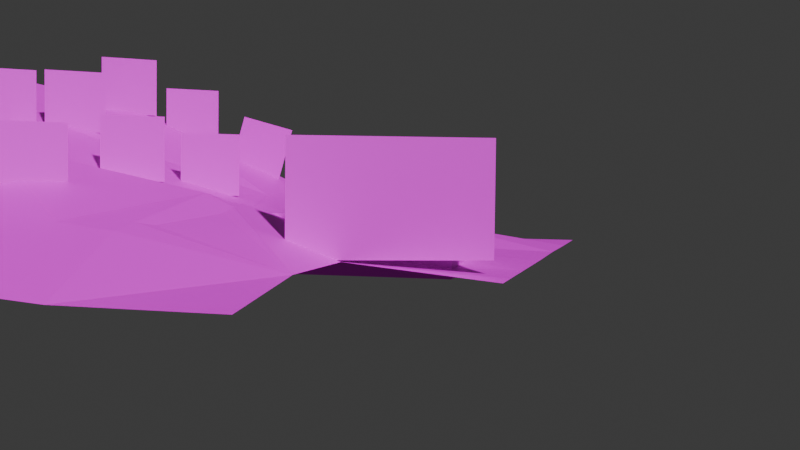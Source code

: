 # Source: island.blend  (saved by Blender 4.3.32; exported with 4.5.12 LTS)
import bpy
from mathutils import Matrix  # noqa: F401  (used for matrix-valued properties, if any)

bpy.ops.wm.read_factory_settings(use_empty=True)
scene = bpy.context.scene
scene.name = 'Scene'

# ---- collections
col_collection = bpy.data.collections.new('Collection'); scene.collection.children.link(col_collection)

# ---- images (referenced by path relative to the original .blend; pixels are not part of the script)
import os
ASSET_DIR = os.environ.get("B2B_ASSET_DIR", "")  # directory of the original .blend (textures are referenced by path, not embedded)
HERE = os.path.dirname(os.path.abspath(__file__))  # packed textures are extracted next to this script under _unpacked/

def load_image(name, relpath, width, height, colorspace="sRGB"):
    """Load a texture the original file referenced (path relative to the .blend, or extracted next to this script)."""
    p = next((c for c in (os.path.join(HERE, relpath), os.path.join(ASSET_DIR, relpath)) if relpath and os.path.exists(c)), "")
    if p:
        img = bpy.data.images.load(p, check_existing=True)
        img.name = name
    else:  # same state as the original file: an image datablock whose file is absent (Cycles renders it pink)
        img = bpy.data.images.new(name, width, height)
        img.source = "FILE"
        img.filepath = "//" + (relpath or name)
    img.colorspace_settings.name = colorspace
    return img
img_grass2_png = load_image('grass2.png', 'grass2.png', 1024, 1024, 'sRGB')
img_sand_png = load_image('sand.png', 'sand.png', 1024, 1024, 'sRGB')
img_pier_png = load_image('pier.png', 'pier.png', 1024, 1024, 'sRGB')
img_palm_png = load_image('palm.png', 'palm.png', 1024, 1024, 'sRGB')
img_ship_png = load_image('ship.png', 'ship.png', 1024, 1024, 'sRGB')

# ---- materials (node trees are filled in below, after node groups)
mat_material = bpy.data.materials.new('Material')
mat_material.alpha_threshold = 0.0
mat_material.roughness = 0.5
mat_material.line_color = (0.0, 0.0, 0.0, 1.0)
mat_sand = bpy.data.materials.new('Sand')
mat_fakewater = bpy.data.materials.new('FakeWater')
mat_material_001 = bpy.data.materials.new('Material.001')
mat_bush = bpy.data.materials.new('Bush')
mat_ship = bpy.data.materials.new('Ship')

# ---- material node trees
mat_material.use_nodes = True; mat_material.node_tree.nodes.clear()
_N = mat_material.node_tree.nodes; _L = mat_material.node_tree.links
n0 = _N.new('ShaderNodeOutputMaterial'); n0.name = 'Material Output'; n0.location = (300, 300)
n1 = _N.new('ShaderNodeBsdfPrincipled'); n1.name = 'Principled BSDF'; n1.location = (10, 300)
n1.inputs[3].default_value = 1.45
n2 = _N.new('ShaderNodeTexImage'); n2.name = 'Image Texture'; n2.location = (-280, 280)
n2.image = img_grass2_png
_L.new(n1.outputs[0], n0.inputs[0])
_L.new(n2.outputs[0], n1.inputs[0])
n0.is_active_output = True
mat_sand.use_nodes = True; mat_sand.node_tree.nodes.clear()
_N = mat_sand.node_tree.nodes; _L = mat_sand.node_tree.links
n0 = _N.new('ShaderNodeBsdfPrincipled'); n0.name = 'Principled BSDF'; n0.location = (10, 300)
n1 = _N.new('ShaderNodeOutputMaterial'); n1.name = 'Material Output'; n1.location = (300, 300)
n2 = _N.new('ShaderNodeTexImage'); n2.name = 'Image Texture'; n2.location = (-280, 280)
n2.image = img_sand_png
_L.new(n0.outputs[0], n1.inputs[0])
_L.new(n2.outputs[0], n0.inputs[0])
n1.is_active_output = True
mat_fakewater.use_nodes = True; mat_fakewater.node_tree.nodes.clear()
_N = mat_fakewater.node_tree.nodes; _L = mat_fakewater.node_tree.links
n0 = _N.new('ShaderNodeBsdfPrincipled'); n0.name = 'Principled BSDF'; n0.location = (10, 300)
n0.inputs[0].default_value = (0.0, 0.01015, 0.8003, 1.0)
n1 = _N.new('ShaderNodeOutputMaterial'); n1.name = 'Material Output'; n1.location = (300, 300)
_L.new(n0.outputs[0], n1.inputs[0])
n1.is_active_output = True
mat_material_001.use_nodes = True; mat_material_001.node_tree.nodes.clear()
_N = mat_material_001.node_tree.nodes; _L = mat_material_001.node_tree.links
n0 = _N.new('ShaderNodeBsdfPrincipled'); n0.name = 'Principled BSDF'; n0.location = (10, 300)
n1 = _N.new('ShaderNodeOutputMaterial'); n1.name = 'Material Output'; n1.location = (300, 300)
n2 = _N.new('ShaderNodeTexImage'); n2.name = 'Image Texture'; n2.location = (-280, 280)
n2.image = img_pier_png
_L.new(n0.outputs[0], n1.inputs[0])
_L.new(n2.outputs[0], n0.inputs[0])
n1.is_active_output = True
mat_bush.use_nodes = True; mat_bush.node_tree.nodes.clear()
_N = mat_bush.node_tree.nodes; _L = mat_bush.node_tree.links
n0 = _N.new('ShaderNodeBsdfPrincipled'); n0.name = 'Principled BSDF'; n0.location = (10, 300)
n1 = _N.new('ShaderNodeOutputMaterial'); n1.name = 'Material Output'; n1.location = (300, 300)
n2 = _N.new('ShaderNodeTexImage'); n2.name = 'Image Texture'; n2.location = (-604, 266)
n2.image = img_palm_png
n3 = _N.new('ShaderNodeValToRGB'); n3.name = 'Color Ramp'; n3.location = (-279, 201)
while len(n3.color_ramp.elements) > 1: n3.color_ramp.elements.remove(n3.color_ramp.elements[-1])
n3.color_ramp.elements[0].position = 0.0; n3.color_ramp.elements[0].color = (0.0, 0.0, 0.0, 1.0)
_e = n3.color_ramp.elements.new(1.0); _e.color = (1.0, 1.0, 1.0, 1.0)
_L.new(n0.outputs[0], n1.inputs[0])
_L.new(n2.outputs[0], n0.inputs[0])
_L.new(n3.outputs[0], n0.inputs[4])
_L.new(n2.outputs[1], n3.inputs[0])
n1.is_active_output = True
mat_ship.use_nodes = True; mat_ship.node_tree.nodes.clear()
_N = mat_ship.node_tree.nodes; _L = mat_ship.node_tree.links
n0 = _N.new('ShaderNodeBsdfPrincipled'); n0.name = 'Principled BSDF'; n0.location = (-86, 294)
n1 = _N.new('ShaderNodeOutputMaterial'); n1.name = 'Material Output'; n1.location = (204, 294)
n2 = _N.new('ShaderNodeTexImage'); n2.name = 'Image Texture'; n2.location = (-718, 293)
n2.image = img_ship_png
n3 = _N.new('ShaderNodeValToRGB'); n3.name = 'Color Ramp'; n3.location = (-366, 225)
while len(n3.color_ramp.elements) > 1: n3.color_ramp.elements.remove(n3.color_ramp.elements[-1])
n3.color_ramp.elements[0].position = 0.0; n3.color_ramp.elements[0].color = (0.0, 0.0, 0.0, 1.0)
_e = n3.color_ramp.elements.new(1.0); _e.color = (1.0, 1.0, 1.0, 1.0)
_L.new(n0.outputs[0], n1.inputs[0])
_L.new(n2.outputs[0], n0.inputs[0])
_L.new(n3.outputs[0], n0.inputs[4])
_L.new(n2.outputs[1], n3.inputs[0])
n1.is_active_output = True

# ---- world
world_world = bpy.data.worlds.new('World'); scene.world = world_world
world_world.use_nodes = True; world_world.node_tree.nodes.clear()
_N = world_world.node_tree.nodes; _L = world_world.node_tree.links
n0 = _N.new('ShaderNodeOutputWorld'); n0.name = 'World Output'; n0.location = (300, 300)
n1 = _N.new('ShaderNodeBackground'); n1.name = 'Background'; n1.location = (10, 300)
n1.inputs[0].default_value = (0.05088, 0.05088, 0.05088, 1.0)
_L.new(n1.outputs[0], n0.inputs[0])
n0.is_active_output = True
world_world.color = (0.05088, 0.05088, 0.05088)
world_world.sun_shadow_jitter_overblur = 0.0

# ---- cameras
cam_camera = bpy.data.cameras.new('Camera')

# ---- meshes
me_plane_001 = bpy.data.meshes.new('Plane.001')
me_plane_001.from_pydata([(-2.5, -2.5, 0.0), (-2.5, 2.5, 0.0), (2.5, 2.5, 0.0), (-2.499, -0.0003083, -0.002578), (-0.0002173, -2.5, 0.003005), (2.5, 0.0, 0.0), (-0.0008855, 2.5, 0.002261), (-0.5087, -0.1362, 0.7821), (-2.5, -1.25, 0.0), (2.499, 1.25, 0.002547), (-1.25, 2.5, 0.0), (-2.5, 1.25, 0.0), (-1.25, -2.5, 0.0), (1.249, 2.499, 0.004416), (-0.3009, 1.153, 0.5822), (-0.2331, -1.311, 0.361), (-1.477, -0.06358, 0.3419), (1.054, -0.04407, 0.3045), (1.159, -1.263, 0.2074), (-1.326, -1.273, 0.1109), (-1.329, 1.228, 0.1208), (1.085, 1.21, 0.3218), (-2.5, -1.875, 0.0), (2.5, 1.875, 0.0), (-1.875, 2.5, 0.0), (-2.5, 0.6249, -0.0004321), (-0.625, -2.5, 0.0), (2.5, -0.625, 0.0), (0.625, 2.5, 0.0), (-0.1779, 1.909, 0.3996), (-0.4205, -0.7375, 0.6464), (-1.925, -0.0167, 0.06904), (0.2476, -0.0467, 0.633), (-2.5, -0.6252, -0.001409), (0.625, -2.5, 0.0), (2.5, 0.625, 0.0), (-0.625, 2.5, 0.0), (-2.5, 1.875, 0.0), (-1.875, -2.5, 0.0), (1.875, 2.5, 0.0), (-0.4859, 0.5165, 0.9484), (-0.0663, -1.875, 0.2168), (-1.044, -0.1131, 0.6419), (1.815, -0.01323, 0.09806), (1.202, -0.5365, 0.3363), (1.247, -1.876, 0.006504), (0.4351, -1.297, 0.2997), (1.839, -1.234, 0.06447), (-1.429, -0.6762, 0.2684), (-1.252, -1.876, 0.000901), (-1.875, -1.252, -0.003949), (-0.8078, -1.3, 0.2787), (-1.253, 1.874, 0.004935), (-1.431, 0.5745, 0.2744), (-1.877, 1.249, 0.001428), (-0.8151, 1.199, 0.3016), (1.208, 1.844, 0.231), (1.056, 0.5792, 0.3113), (0.4327, 1.203, 0.3071), (1.836, 1.253, 0.1442), (1.836, 0.6165, 0.06508), (0.3057, 0.6165, 0.7723), (0.5854, 1.867, 0.06631), (-0.9773, 0.5319, 0.5566), (-1.907, 0.6142, 0.04409), (-1.875, 1.875, 0.0), (-0.6607, -1.884, 0.05849), (-1.875, -1.875, 0.0), (-1.905, -0.6364, 0.03913), (1.874, -1.875, 0.001238), (0.5867, -1.883, 0.06375), (0.2747, -0.7156, 0.543), (1.836, -0.6332, 0.06539), (-0.9707, -0.7189, 0.5281), (-0.667, 1.868, 0.07191), (1.874, 1.875, 0.006884), (-1.453, 0.2768, 0.3059), (-0.1313, 2.065, 0.295), (-0.134, -1.646, 0.2754), (-0.8, 1.267, 0.2781), (-0.8814, 1.203, 0.2783), (1.216, -0.03752, 0.2606), (-0.3342, 1.896, 0.2949), (-1.563, -0.05462, 0.2898), (1.134, 1.461, 0.2858), (0.4903, 1.454, 0.2163), (1.336, -0.557, 0.279), (-1.532, -0.6676, 0.2191), (1.168, -1.12, 0.2328), (0.12, 1.893, 0.2696), (0.1091, 1.893, 0.2743), (1.342, 1.225, 0.2611), (-0.7854, -1.389, 0.2451), (0.9224, -1.275, 0.2376), (-1.358, -1.086, 0.1602), (-1.357, 0.5676, 0.3206), (0.4875, -1.5, 0.2182), (1.333, 0.5924, 0.2239), (-0.9601, -1.292, 0.2294), (-0.4131, -1.63, 0.2078), (0.07576, -1.599, 0.2658), (0.3128, -1.604, 0.2227), (1.321, -0.4248, 0.2885), (1.413, 0.9004, 0.2354), (1.226, -1.067, 0.2206), (1.337, -0.6714, 0.2558), (1.154, 0.2916, 0.2769), (1.302, 0.3958, 0.2313), (0.06313, 2.044, 0.2829), (0.3111, 1.544, 0.2545), (0.6149, -1.436, 0.2231), (-1.111, 0.9499, 0.2739), (-1.596, -0.3887, 0.2313), (1.3, 1.363, 0.2419)], [], [(75, 23, 2, 39), (74, 82, 77, 6, 36), (73, 30, 7, 42), (72, 27, 5, 43), (71, 44, 17, 32), (70, 45, 18, 93, 110, 96), (68, 87, 112, 83, 31), (67, 49, 19, 50), (66, 41, 78, 99, 92), (65, 52, 10, 24), (64, 53, 20, 54), (63, 40, 14, 55), (62, 56, 13, 28), (61, 57, 21, 58), (60, 35, 9, 59), (57, 97, 103, 91, 21), (17, 81, 106, 107, 97, 57), (43, 5, 35, 60), (40, 61, 58, 14), (7, 32, 61, 40), (32, 17, 57, 61), (29, 90, 89, 77), (14, 58, 85, 109, 90, 29), (58, 21, 84, 85), (53, 95, 111, 80, 20), (16, 42, 63, 95, 76), (42, 7, 40, 63), (25, 64, 54, 11), (3, 31, 64, 25), (31, 83, 76, 53, 64), (37, 65, 24, 1), (11, 54, 65, 37), (54, 20, 52, 65), (49, 66, 92, 98, 19), (12, 26, 66, 49), (26, 4, 41, 66), (22, 67, 50, 8), (0, 38, 67, 22), (38, 12, 49, 67), (33, 68, 31, 3), (8, 50, 68, 33), (50, 19, 94, 87, 68), (45, 69, 47, 18), (41, 70, 96, 101, 100, 78), (4, 34, 70, 41), (30, 71, 32, 7), (15, 46, 71, 30), (46, 93, 88, 44, 71), (44, 86, 102, 81, 17), (18, 47, 72, 86, 105, 104, 88), (48, 73, 42, 16), (19, 98, 94), (51, 15, 30, 73), (52, 74, 36, 10), (20, 80, 79, 74, 52), (55, 14, 29, 82, 79), (56, 75, 39, 13), (21, 91, 113, 84), (59, 9, 23, 75), (76, 95, 53), (92, 99, 78, 15, 51), (78, 100, 101, 96, 46, 15), (76, 83, 16), (88, 93, 18), (81, 102, 86, 72, 43), (98, 92, 51), (91, 103, 97, 60, 59), (88, 104, 105, 86, 44), (97, 107, 106, 81, 43, 60), (77, 82, 29), (94, 98, 51, 73, 48), (77, 89, 62, 28, 6), (79, 80, 55), (90, 109, 85, 62, 89), (96, 110, 93, 46), (79, 82, 74), (87, 94, 48), (85, 84, 56, 62), (80, 111, 95, 63, 55), (83, 112, 87, 48, 16), (84, 113, 91, 59, 75, 56)])
me_plane_001.polygons.foreach_set('material_index', [1, 1, 0, 1, 0, 1, 1, 1, 1, 1, 1, 0, 1, 0, 1, 0, 0, 1, 0, 0, 0, 1, 0, 0, 1, 0, 0, 1, 1, 1, 1, 1, 1, 1, 1, 1, 1, 1, 1, 1, 1, 1, 1, 1, 1, 0, 0, 0, 0, 1, 0, 1, 0, 1, 1, 0, 1, 0, 1, 1, 0, 0, 0, 1, 1, 0, 1, 0, 1, 1, 0, 1, 0, 1, 0, 1, 0, 1, 0, 0, 1])
_uv = me_plane_001.uv_layers.new(name='UVMap')
_uv.uv.foreach_set('vector', [4.849, 3.981, 5.969, 3.8, 5.974, 5.142, 4.677, 5.376, -0.5007, 4.374, 0.2252, 4.651, 0.605, 5.057, 0.7136, 5.83, -0.5394, 5.613, -1.164, -1.227, -0.159, -0.6239, -0.307, 0.7025, -1.751, -0.4387, 4.085, -0.391, 6.243, -0.2111, 6.445, 0.7512, 4.423, 0.6288, 1.235, -0.1025, 2.602, 0.1015, 2.771, 0.9859, 1.77, 1.578, 1.625, -3.192, 2.801, -3.087, 2.574, -1.698, 2.178, -1.756, 1.67, -2.168, 1.453, -2.33, -3.206, -1.893, -2.289, -1.67, -2.623, -1.359, -2.784, -0.916, -3.585, -1.108, -2.612, -3.591, -1.411, -3.403, -1.588, -2.282, -2.769, -2.52, -0.3819, -3.464, 0.4452, -3.258, 0.3049, -2.78, -0.1063, -2.841, -0.7333, -2.422, -3.122, 4.065, -1.804, 4.118, -1.831, 5.572, -3.192, 5.556, -3.497, 0.3582, -2.587, 1.036, -2.044, 2.599, -2.991, 1.773, -1.797, 1.033, -0.2279, 2.016, 0.2676, 3.325, -0.9113, 2.931, 2.111, 5.052, 3.548, 4.632, 3.291, 5.877, 1.913, 5.978, 2.07, 2.775, 3.478, 1.833, 3.481, 3.291, 1.981, 3.83, 5.006, 1.351, 6.384, 1.6, 6.582, 2.24, 5.724, 2.012, 3.478, 1.833, 4.021, 1.662, 4.302, 2.159, 4.248, 2.854, 3.481, 3.291, 2.771, 0.9859, 3.123, 0.91, 3.352, 1.382, 3.761, 1.428, 4.021, 1.662, 3.478, 1.833, 4.423, 0.6288, 6.445, 0.7512, 6.384, 1.6, 5.006, 1.351, -0.2279, 2.016, 2.07, 2.775, 1.981, 3.83, 0.2676, 3.325, -0.307, 0.7025, 1.77, 1.578, 2.07, 2.775, -0.2279, 2.016, 1.77, 1.578, 2.771, 0.9859, 3.478, 1.833, 2.07, 2.775, 0.5662, 4.781, 1.147, 4.883, 1.169, 4.887, 0.605, 5.057, 0.2676, 3.325, 1.981, 3.83, 2.03, 4.291, 1.628, 4.365, 1.147, 4.883, 0.5662, 4.781, 1.981, 3.83, 3.481, 3.291, 3.508, 3.822, 2.03, 4.291, -2.587, 1.036, -2.458, 1.035, -1.746, 2.096, -1.057, 2.889, -2.044, 2.599, -2.594, -0.8706, -1.751, -0.4387, -1.797, 1.033, -2.458, 1.035, -2.59, 0.1462, -1.751, -0.4387, -0.307, 0.7025, -0.2279, 2.016, -1.797, 1.033, -4.648, 0.8081, -3.497, 0.3582, -2.991, 1.773, -4.304, 2.47, -4.923, -0.6825, -3.585, -1.108, -3.497, 0.3582, -4.648, 0.8081, -3.585, -1.108, -2.784, -0.916, -2.59, 0.1462, -2.587, 1.036, -3.497, 0.3582, -4.401, 3.875, -3.122, 4.065, -3.192, 5.556, -4.468, 5.459, -4.304, 2.47, -2.991, 1.773, -3.122, 4.065, -4.401, 3.875, -2.991, 1.773, -2.044, 2.599, -1.804, 4.118, -3.122, 4.065, -1.411, -3.403, -0.3819, -3.464, -0.7333, -2.422, -1.029, -2.248, -1.588, -2.282, -1.783, -4.609, -0.5411, -4.713, -0.3819, -3.464, -1.411, -3.403, -0.5411, -4.713, 0.465, -4.592, 0.4452, -3.258, -0.3819, -3.464, -3.974, -4.255, -2.612, -3.591, -2.769, -2.52, -4.301, -3.093, -4.275, -4.997, -3.036, -4.617, -2.612, -3.591, -3.974, -4.255, -3.036, -4.617, -1.783, -4.609, -1.411, -3.403, -2.612, -3.591, -4.7, -2.185, -3.206, -1.893, -3.585, -1.108, -4.923, -0.6825, -4.301, -3.093, -2.769, -2.52, -3.206, -1.893, -4.7, -2.185, -2.769, -2.52, -1.588, -2.282, -1.729, -2.072, -2.289, -1.67, -3.206, -1.893, 2.801, -3.087, 4.067, -2.837, 3.853, -1.383, 2.574, -1.698, 0.4452, -3.258, 1.625, -3.192, 1.453, -2.33, 1.127, -2.594, 0.688, -2.629, 0.3049, -2.78, 0.465, -4.592, 1.371, -4.647, 1.625, -3.192, 0.4452, -3.258, -0.159, -0.6239, 1.235, -0.1025, 1.77, 1.578, -0.307, 0.7025, 0.09977, -2.082, 1.363, -1.875, 1.235, -0.1025, -0.159, -0.6239, 1.363, -1.875, 2.178, -1.756, 2.58, -1.344, 2.602, 0.1015, 1.235, -0.1025, 2.602, 0.1015, 2.915, -0.002563, 2.986, 0.2223, 3.123, 0.91, 2.771, 0.9859, 2.574, -1.698, 3.853, -1.383, 4.085, -0.391, 2.915, -0.002563, 2.919, -0.2682, 2.697, -1.208, 2.58, -1.344, -2.038, -1.609, -1.164, -1.227, -1.751, -0.4387, -2.594, -0.8706, -1.588, -2.282, -1.029, -2.248, -1.729, -2.072, -0.7966, -2.234, 0.09977, -2.082, -0.159, -0.6239, -1.164, -1.227, -1.804, 4.118, -0.5007, 4.374, -0.5394, 5.613, -1.831, 5.572, -2.044, 2.599, -1.057, 2.889, -0.8693, 3.079, -0.5007, 4.374, -1.804, 4.118, -0.9113, 2.931, 0.2676, 3.325, 0.5662, 4.781, 0.2252, 4.651, -0.8693, 3.079, 3.548, 4.632, 4.849, 3.981, 4.677, 5.376, 3.291, 5.877, 3.481, 3.291, 4.248, 2.854, 4.026, 3.298, 3.508, 3.822, 5.724, 2.012, 6.582, 2.24, 5.969, 3.8, 4.849, 3.981, -2.59, 0.1462, -2.458, 1.035, -2.587, 1.036, -0.7333, -2.422, -0.1063, -2.841, 0.3049, -2.78, 0.09977, -2.082, -0.7966, -2.234, 0.3049, -2.78, 0.688, -2.629, 1.127, -2.594, 1.453, -2.33, 1.363, -1.875, 0.09977, -2.082, -2.59, 0.1462, -2.784, -0.916, -2.594, -0.8706, 2.58, -1.344, 2.178, -1.756, 2.574, -1.698, 3.123, 0.91, 2.986, 0.2223, 2.915, -0.002563, 4.085, -0.391, 4.423, 0.6288, -1.029, -2.248, -0.7333, -2.422, -0.7966, -2.234, 4.248, 2.854, 4.302, 2.159, 4.021, 1.662, 5.006, 1.351, 5.724, 2.012, 2.58, -1.344, 2.697, -1.208, 2.919, -0.2682, 2.915, -0.002563, 2.602, 0.1015, 4.021, 1.662, 3.761, 1.428, 3.352, 1.382, 3.123, 0.91, 4.423, 0.6288, 5.006, 1.351, 0.605, 5.057, 0.2252, 4.651, 0.5662, 4.781, -1.729, -2.072, -1.029, -2.248, -0.7966, -2.234, -1.164, -1.227, -2.038, -1.609, 0.605, 5.057, 1.169, 4.887, 2.111, 5.052, 1.913, 5.978, 0.7136, 5.83, -0.8693, 3.079, -1.057, 2.889, -0.9113, 2.931, 1.147, 4.883, 1.628, 4.365, 2.03, 4.291, 2.111, 5.052, 1.169, 4.887, 1.453, -2.33, 1.67, -2.168, 2.178, -1.756, 1.363, -1.875, -0.8693, 3.079, 0.2252, 4.651, -0.5007, 4.374, -2.289, -1.67, -1.729, -2.072, -2.038, -1.609, 2.03, 4.291, 3.508, 3.822, 3.548, 4.632, 2.111, 5.052, -1.057, 2.889, -1.746, 2.096, -2.458, 1.035, -1.797, 1.033, -0.9113, 2.931, -2.784, -0.916, -2.623, -1.359, -2.289, -1.67, -2.038, -1.609, -2.594, -0.8706, 3.508, 3.822, 4.026, 3.298, 4.248, 2.854, 5.724, 2.012, 4.849, 3.981, 3.548, 4.632])
me_plane_001.materials.append(mat_material)
me_plane_001.materials.append(mat_sand)
me_plane_001.update()
me_plane = bpy.data.meshes.new('Plane')
me_plane.from_pydata([(-1.0, -1.0, 0.0), (1.0, -1.0, 0.0), (-1.0, 1.0, 0.0), (1.0, 1.0, 0.0)], [], [(0, 1, 3, 2)])
_uv = me_plane.uv_layers.new(name='UVMap')
_uv.uv.foreach_set('vector', [0.0, 0.0, 1.0, 0.0, 1.0, 1.0, 0.0, 1.0])
me_plane.materials.append(mat_fakewater)
me_plane.update()
me_cube = bpy.data.meshes.new('Cube')
me_cube.from_pydata([(-0.25, -0.25, 0.1112), (-0.25, -0.25, 0.25), (-0.25, 0.25, 0.1112), (-0.25, 0.25, 0.25), (0.25, -0.25, 0.1112), (0.25, -0.25, 0.25), (0.25, 0.25, 0.1112), (0.25, 0.25, 0.25), (0.6004, 0.25, 0.25), (0.6004, 0.25, 0.1112), (0.6004, -0.25, 0.1112), (0.6004, -0.25, 0.25), (-0.4057, 0.25, 0.1112), (-0.4057, -0.25, 0.1112), (-0.4057, -0.25, 0.25), (-0.4057, 0.25, 0.25), (-0.25, 0.25, -0.01705), (-0.25, -0.25, -0.01705), (0.25, 0.25, -0.01705), (0.25, -0.25, -0.01705), (0.6004, -0.25, -0.01705), (0.6004, 0.25, -0.01705), (-0.4057, 0.25, -0.01705), (-0.4057, -0.25, -0.01705)], [], [(1, 3, 15, 14), (2, 3, 7, 6), (5, 4, 10, 11), (4, 5, 1, 0), (9, 10, 20, 21), (7, 3, 1, 5), (9, 8, 11, 10), (2, 6, 18, 16), (7, 5, 11, 8), (6, 7, 8, 9), (13, 14, 15, 12), (0, 13, 23, 17), (3, 2, 12, 15), (0, 1, 14, 13), (16, 18, 19, 17), (19, 18, 21, 20), (16, 17, 23, 22), (13, 12, 22, 23), (6, 9, 21, 18), (12, 2, 16, 22), (10, 4, 19, 20), (4, 0, 17, 19)])
_uv = me_cube.uv_layers.new(name='UVMap')
_uv.uv.foreach_set('vector', [0.2524, 0.353, 0.2524, 0.706, 0.1425, 0.706, 0.1425, 0.353, 0.2524, 0.706, 0.2524, 0.804, 0.6055, 0.804, 0.6055, 0.706, 0.6055, 0.902, 0.6055, 0.804, 0.8528, 0.804, 0.8528, 0.902, 0.6055, 0.804, 0.6055, 0.902, 0.2524, 0.902, 0.2524, 0.804, 0.6014, 0.8209, 0.2484, 0.8209, 0.2484, 0.8209, 0.6014, 0.8209, 0.6055, 0.706, 0.2524, 0.706, 0.2524, 0.353, 0.6055, 0.353, 0.4998, 0.902, 0.4998, 1.0, 0.1468, 1.0, 0.1468, 0.902, 0.2524, 0.706, 0.6055, 0.706, 0.6055, 0.706, 0.2524, 0.706, 0.6055, 0.706, 0.6055, 0.353, 0.8528, 0.353, 0.8528, 0.706, 0.6055, 0.706, 0.6055, 0.804, 0.8528, 0.804, 0.8528, 0.706, 0.4998, 0.902, 0.4998, 1.0, 0.8528, 1.0, 0.8528, 0.902, 0.2505, 0.8167, 0.1406, 0.8167, 0.1406, 0.8167, 0.2505, 0.8167, 0.2524, 0.804, 0.2524, 0.706, 0.1425, 0.706, 0.1425, 0.804, 0.2524, 0.804, 0.2524, 0.902, 0.1425, 0.902, 0.1425, 0.804, 0.2524, 0.353, 0.6055, 0.353, 0.6055, -4.354e-05, 0.2524, -4.35e-05, 0.6055, -4.354e-05, 0.6055, 0.353, 0.8528, 0.353, 0.8528, -4.362e-05, 0.2524, 0.353, 0.2524, -4.35e-05, 0.1425, -4.35e-05, 0.1425, 0.353, 0.4998, 0.902, 0.8528, 0.902, 0.8528, 0.902, 0.4998, 0.902, 0.6055, 0.706, 0.8528, 0.706, 0.8528, 0.706, 0.6055, 0.706, 0.1425, 0.706, 0.2524, 0.706, 0.2524, 0.706, 0.1425, 0.706, 0.8509, 0.8167, 0.6035, 0.8167, 0.6035, 0.8167, 0.8509, 0.8167, 0.6035, 0.8167, 0.2505, 0.8167, 0.2505, 0.8167, 0.6035, 0.8167])
me_cube.materials.append(mat_material_001)
me_cube.update()
me_plane_002 = bpy.data.meshes.new('Plane.002')
me_plane_002.from_pydata([(-0.05, -0.05, 0.0), (0.05, -0.05, 0.0), (-0.05, 0.05, 0.0), (0.05, 0.05, 0.0)], [], [(0, 1, 3, 2)])
_uv = me_plane_002.uv_layers.new(name='UVMap')
_uv.uv.foreach_set('vector', [0.0, 0.0, 1.0, 0.0, 1.0, 1.0, 0.0, 1.0])
me_plane_002.materials.append(mat_bush)
me_plane_002.update()
me_plane_003 = bpy.data.meshes.new('Plane.003')
me_plane_003.from_pydata([(-0.1204, -0.05, 9.515e-17), (0.05, -0.05, 0.0), (-0.1204, 0.05, 9.515e-17), (0.05, 0.05, 0.0)], [], [(0, 1, 3, 2)])
_uv = me_plane_003.uv_layers.new(name='UVMap')
_uv.uv.foreach_set('vector', [0.02607, 0.1207, 0.9365, 0.1207, 0.9365, 0.9129, 0.02607, 0.9129])
me_plane_003.materials.append(mat_ship)
me_plane_003.update()

# ---- objects
ob_terrain = bpy.data.objects.new('Terrain', me_plane_001)
ob_camera = bpy.data.objects.new('Camera', cam_camera)
ob_fakewater = bpy.data.objects.new('FakeWater', me_plane)
ob_pier = bpy.data.objects.new('Pier', me_cube)
ob_bush = bpy.data.objects.new('Bush', me_plane_002)
ob_bush_001 = bpy.data.objects.new('Bush.001', me_plane_002)
ob_bush_002 = bpy.data.objects.new('Bush.002', me_plane_002)
ob_bush_003 = bpy.data.objects.new('Bush.003', me_plane_002)
ob_bush_004 = bpy.data.objects.new('Bush.004', me_plane_002)
ob_bush_005 = bpy.data.objects.new('Bush.005', me_plane_002)
ob_bush_006 = bpy.data.objects.new('Bush.006', me_plane_002)
ob_bush_007 = bpy.data.objects.new('Bush.007', me_plane_002)
ob_bush_008 = bpy.data.objects.new('Bush.008', me_plane_002)
ob_ship = bpy.data.objects.new('Ship', me_plane_003)

# ---- transforms, parenting, visibility, modifiers, constraints
ob_terrain.location = (0.0, 0.0, 0.0)
ob_camera.location = (3.143, -4.959, 0.4259)
ob_camera.rotation_euler = (1.525, -0.01126, 0.2411)
ob_fakewater.location = (0.0, 0.0, 0.1391)
ob_fakewater.scale = (6.821, 6.821, 6.821)
ob_fakewater.hide_render = True
ob_pier.location = (1.635, -0.08094, -0.002144)
ob_bush.location = (0.9676, 0.04686, 0.4605)
ob_bush.rotation_euler = (1.571, -3.091e-08, 0.7854)
ob_bush.scale = (3.0, 3.0, 3.0)
ob_bush_001.location = (0.7529, -0.3319, 0.5279)
ob_bush_001.rotation_euler = (1.571, -3.091e-08, 0.7854)
ob_bush_001.scale = (3.0, 3.0, 3.0)
ob_bush_002.location = (0.6384, -0.9821, 0.4703)
ob_bush_002.rotation_euler = (1.571, -3.091e-08, 0.7854)
ob_bush_002.scale = (3.0, 3.0, 3.0)
ob_bush_003.location = (0.1181, -0.5917, 0.7089)
ob_bush_003.rotation_euler = (1.571, -3.091e-08, 0.7854)
ob_bush_003.scale = (3.0, 3.0, 3.0)
ob_bush_004.location = (0.08226, -0.3184, 0.7498)
ob_bush_004.rotation_euler = (1.571, -3.091e-08, 0.7854)
ob_bush_004.scale = (3.0, 3.0, 3.0)
ob_bush_005.location = (0.2646, 0.01347, 0.7656)
ob_bush_005.rotation_euler = (1.571, -3.091e-08, 0.7854)
ob_bush_005.scale = (3.0, 3.0, 3.0)
ob_bush_006.location = (0.5671, 0.7262, 0.7268)
ob_bush_006.rotation_euler = (1.571, -3.091e-08, 0.7854)
ob_bush_006.scale = (3.0, 3.0, 3.0)
ob_bush_007.location = (0.8922, 0.9323, 0.5559)
ob_bush_007.rotation_euler = (1.706, 0.2219, 0.7884)
ob_bush_007.scale = (3.0, 3.0, 3.0)
ob_bush_008.location = (0.2968, 0.5127, 0.8783)
ob_bush_008.rotation_euler = (1.571, -3.091e-08, 0.7854)
ob_bush_008.scale = (3.0, 3.0, 3.0)
ob_ship.location = (2.193, -0.4991, 0.3257)
ob_ship.rotation_euler = (1.571, -1.013e-08, 0.3602)
ob_ship.scale = (5.064, 5.064, 5.064)

# ---- collection membership
col_collection.objects.link(ob_terrain)
col_collection.objects.link(ob_camera)
col_collection.objects.link(ob_fakewater)
col_collection.objects.link(ob_pier)
col_collection.objects.link(ob_bush)
col_collection.objects.link(ob_bush_001)
col_collection.objects.link(ob_bush_002)
col_collection.objects.link(ob_bush_003)
col_collection.objects.link(ob_bush_004)
col_collection.objects.link(ob_bush_005)
col_collection.objects.link(ob_bush_006)
col_collection.objects.link(ob_bush_007)
col_collection.objects.link(ob_bush_008)
col_collection.objects.link(ob_ship)

# ---- scene / render settings (as saved in the file)
scene.camera = ob_camera
scene.frame_start = 1; scene.frame_end = 250; scene.frame_set(1)
scene.render.engine = 'BLENDER_EEVEE_NEXT'
bpy.context.view_layer.update()

# ---- added for rendering (the .blend has no usable light): sun
light_auto_sun = bpy.data.lights.new('AutoSun', 'SUN')
light_auto_sun.energy = 3.0
light_auto_sun.angle = 0.0523599
ob_auto_sun = bpy.data.objects.new('AutoSun', light_auto_sun)
scene.collection.objects.link(ob_auto_sun)
ob_auto_sun.rotation_euler = (0.872665, 0.174533, 0.523599)
bpy.context.view_layer.update()

